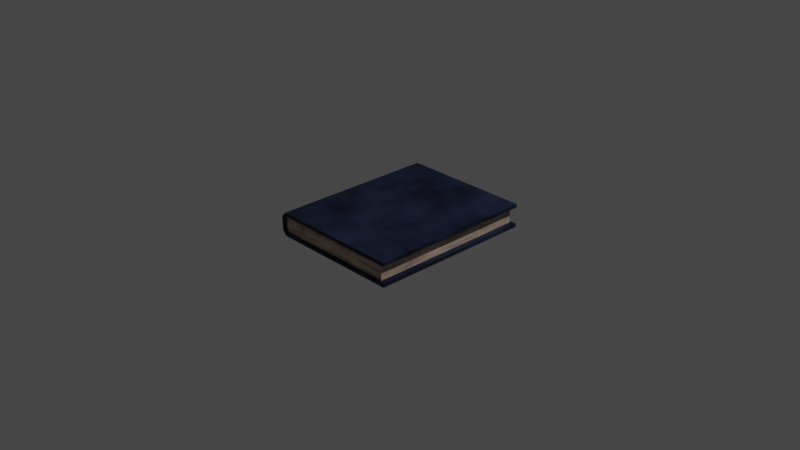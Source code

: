 # Source: Book2.blend  (saved by Blender 3.4.6; exported with 4.5.12 LTS)
import bpy
from mathutils import Matrix  # noqa: F401  (used for matrix-valued properties, if any)

bpy.ops.wm.read_factory_settings(use_empty=True)
scene = bpy.context.scene
scene.name = 'Scene'

# ---- collections
col_collection = bpy.data.collections.new('Collection'); scene.collection.children.link(col_collection)

# ---- materials (node trees are filled in below, after node groups)
mat_material = bpy.data.materials.new('Material')
mat_material.alpha_threshold = 0.0
mat_material.use_transparent_shadow = False
mat_material.roughness = 0.5
mat_material.line_color = (0.0, 0.0, 0.0, 1.0)
mat_material_001 = bpy.data.materials.new('Material.001')
mat_material_001.use_transparent_shadow = False

# ---- material node trees
mat_material.use_nodes = True; mat_material.node_tree.nodes.clear()
_N = mat_material.node_tree.nodes; _L = mat_material.node_tree.links
n0 = _N.new('ShaderNodeBsdfPrincipled'); n0.name = 'Principled BSDF'; n0.location = (10, 300)
n0.distribution = 'GGX'
n0.subsurface_method = 'RANDOM_WALK_SKIN'
n0.inputs[0].default_value = (1.0, 0.7534, 0.6071, 1.0)
n0.inputs[2].default_value = 0.3691
n0.inputs[3].default_value = 1.45
n0.inputs[27].default_value = (0.0, 0.0, 0.0, 1.0)
n0.inputs[28].default_value = 1.0
n1 = _N.new('ShaderNodeMixShader'); n1.name = 'Mix Shader'; n1.location = (351, 347)
n2 = _N.new('ShaderNodeTexNoise'); n2.name = 'Noise Texture'; n2.location = (-158, 511)
n2.inputs[2].default_value = 3.5
n2.inputs[3].default_value = 1.8
n2.inputs[4].default_value = 0.7467
n2.inputs[8].default_value = 0.1
n3 = _N.new('ShaderNodeOutputMaterial'); n3.name = 'Material Output'; n3.location = (576, 320)
_L.new(n1.outputs[0], n3.inputs[0])
_L.new(n0.outputs[0], n1.inputs[1])
_L.new(n2.outputs[0], n1.inputs[0])
n3.is_active_output = True
mat_material_001.use_nodes = True; mat_material_001.node_tree.nodes.clear()
_N = mat_material_001.node_tree.nodes; _L = mat_material_001.node_tree.links
n0 = _N.new('ShaderNodeBsdfPrincipled'); n0.name = 'Principled BSDF'; n0.location = (10, 300)
n0.distribution = 'GGX'
n0.subsurface_method = 'RANDOM_WALK_SKIN'
n0.inputs[0].default_value = (0.02033, 0.03143, 0.07593, 1.0)
n0.inputs[2].default_value = 0.3691
n0.inputs[3].default_value = 1.45
n0.inputs[27].default_value = (0.0, 0.0, 0.0, 1.0)
n0.inputs[28].default_value = 1.0
n1 = _N.new('ShaderNodeMixShader'); n1.name = 'Mix Shader'; n1.location = (351, 347)
n2 = _N.new('ShaderNodeTexNoise'); n2.name = 'Noise Texture'; n2.location = (-158, 511)
n2.inputs[2].default_value = 3.3
n2.inputs[3].default_value = 1.8
n2.inputs[4].default_value = 0.7467
n2.inputs[8].default_value = 0.1
n3 = _N.new('ShaderNodeOutputMaterial'); n3.name = 'Material Output'; n3.location = (576, 320)
_L.new(n1.outputs[0], n3.inputs[0])
_L.new(n0.outputs[0], n1.inputs[1])
_L.new(n2.outputs[0], n1.inputs[0])
n3.is_active_output = True

# ---- world
world_world = bpy.data.worlds.new('World'); scene.world = world_world
world_world.use_nodes = True; world_world.node_tree.nodes.clear()
_N = world_world.node_tree.nodes; _L = world_world.node_tree.links
n0 = _N.new('ShaderNodeOutputWorld'); n0.name = 'World Output'; n0.location = (300, 300)
n1 = _N.new('ShaderNodeBackground'); n1.name = 'Background'; n1.location = (10, 300)
n1.inputs[0].default_value = (0.05088, 0.05088, 0.05088, 1.0)
_L.new(n1.outputs[0], n0.inputs[0])
n0.is_active_output = True
world_world.color = (0.05088, 0.05088, 0.05088)
world_world.use_sun_shadow = False
world_world.sun_shadow_jitter_overblur = 0.0

# ---- cameras
cam_camera = bpy.data.cameras.new('Camera')
cam_camera.clip_end = 100.0
cam_camera.ortho_scale = 7.314

# ---- lights
light_light = bpy.data.lights.new('Light', 'POINT')
light_light.transmission_factor = 0.0
light_light.energy = 1000.0
light_light.shadow_soft_size = 0.1
light_light.shadow_maximum_resolution = 0.006
light_light.use_absolute_resolution = True

# ---- meshes
me_cube = bpy.data.meshes.new('Cube')
me_cube.from_pydata([(0.7034, 0.8902, 0.1224), (0.7034, 0.8902, -0.1224), (0.7034, -0.8902, 0.1224), (0.7034, -0.8902, -0.1224), (-0.7034, 0.8902, 0.07604), (-0.6571, 0.8902, 0.1224), (-0.6571, 0.8902, -0.1224), (-0.7034, 0.8902, -0.07604), (-0.6571, -0.8902, 0.1224), (-0.7034, -0.8902, 0.07604), (-0.7034, -0.8902, -0.07604), (-0.6571, -0.8902, -0.1224)], [], [(3, 2, 8, 9, 10, 11), (1, 0, 2, 3), (6, 7, 4, 5, 0, 1)])
_uv = me_cube.uv_layers.new(name='UVMap')
_uv.uv.foreach_set('vector', [0.375, 0.75, 0.625, 0.75, 0.625, 0.9918, 0.5777, 1.0, 0.4223, 1.0, 0.375, 0.9918, 0.375, 0.5, 0.625, 0.5, 0.625, 0.75, 0.375, 0.75, 0.375, 0.2582, 0.4223, 0.25, 0.5777, 0.25, 0.625, 0.2582, 0.625, 0.5, 0.375, 0.5])
me_cube.materials.append(mat_material)
me_cube.use_mirror_vertex_groups = False
me_cube.update()
me_cube_001 = bpy.data.meshes.new('Cube.001')
me_cube_001.from_pydata([(0.7642, 0.9489, 0.1304), (0.7642, 0.9489, -0.1304), (0.7642, -0.9489, 0.1304), (0.7642, -0.9489, -0.1304), (-0.7353, 0.9489, 0.08105), (-0.6859, 0.9489, 0.1304), (-0.6859, 0.9489, -0.1304), (-0.7353, 0.9489, -0.08105), (-0.6859, -0.9489, 0.1304), (-0.7353, -0.9489, 0.08105), (-0.7353, -0.9489, -0.08105), (-0.6859, -0.9489, -0.1304), (0.7642, 0.9489, 0.09044), (0.7642, 0.9489, -0.09044), (0.7642, -0.9489, 0.09044), (0.7642, -0.9489, -0.09044), (-0.6984, 0.9489, 0.06575), (-0.6706, 0.9489, 0.09348), (-0.6706, 0.9489, -0.09348), (-0.6984, 0.9489, -0.06575), (-0.6706, -0.9489, 0.09348), (-0.6984, -0.9489, 0.06575), (-0.6984, -0.9489, -0.06575), (-0.6706, -0.9489, -0.09348)], [], [(6, 1, 3, 11), (0, 5, 8, 2), (10, 9, 4, 7), (6, 11, 10, 7), (8, 5, 4, 9), (18, 23, 15, 13), (12, 14, 20, 17), (22, 19, 16, 21), (18, 19, 22, 23), (20, 21, 16, 17), (0, 2, 14, 12), (3, 1, 13, 15), (6, 7, 19, 18), (10, 11, 23, 22), (8, 9, 21, 20), (4, 5, 17, 16), (1, 6, 18, 13), (7, 4, 16, 19), (5, 0, 12, 17), (9, 10, 22, 21), (2, 8, 20, 14), (11, 3, 15, 23)])
me_cube_001.polygons.foreach_set('material_index', [1, 1, 1, 1, 1, 1, 1, 1, 1, 1, 1, 1, 1, 1, 1, 1, 1, 1, 1, 1, 1, 1])
_uv = me_cube_001.uv_layers.new(name='UVMap')
_uv.uv.foreach_set('vector', [0.1332, 0.5, 0.375, 0.5, 0.375, 0.75, 0.1332, 0.75, 0.625, 0.5, 0.8668, 0.5, 0.8668, 0.75, 0.625, 0.75, 0.4223, 0.0, 0.5777, 0.0, 0.5777, 0.25, 0.4223, 0.25, 0.1332, 0.5, 0.1332, 0.75, 0.125, 0.75, 0.125, 0.5, 0.625, 0.0, 0.625, 0.25, 0.5777, 0.25, 0.5777, 0.0, 0.1332, 0.5, 0.1332, 0.75, 0.375, 0.75, 0.375, 0.5, 0.625, 0.5, 0.625, 0.75, 0.8668, 0.75, 0.8668, 0.5, 0.4223, 0.0, 0.4223, 0.25, 0.5777, 0.25, 0.5777, 0.0, 0.1332, 0.5, 0.125, 0.5, 0.125, 0.75, 0.1332, 0.75, 0.625, 0.0, 0.5777, 0.0, 0.5777, 0.25, 0.625, 0.25, 0.625, 0.5, 0.625, 0.75, 0.625, 0.75, 0.625, 0.5, 0.375, 0.75, 0.375, 0.5, 0.375, 0.5, 0.375, 0.75, 0.1332, 0.5, 0.125, 0.5, 0.125, 0.5, 0.1332, 0.5, 0.125, 0.75, 0.1332, 0.75, 0.1332, 0.75, 0.125, 0.75, 0.625, 0.0, 0.5777, 0.0, 0.5777, 0.0, 0.625, 0.0, 0.5777, 0.25, 0.625, 0.25, 0.625, 0.25, 0.5777, 0.25, 0.375, 0.5, 0.1332, 0.5, 0.1332, 0.5, 0.375, 0.5, 0.4223, 0.25, 0.5777, 0.25, 0.5777, 0.25, 0.4223, 0.25, 0.8668, 0.5, 0.625, 0.5, 0.625, 0.5, 0.8668, 0.5, 0.5777, 0.0, 0.4223, 0.0, 0.4223, 0.0, 0.5777, 0.0, 0.625, 0.75, 0.8668, 0.75, 0.8668, 0.75, 0.625, 0.75, 0.1332, 0.75, 0.375, 0.75, 0.375, 0.75, 0.1332, 0.75])
me_cube_001.materials.append(mat_material)
me_cube_001.materials.append(mat_material_001)
me_cube_001.use_mirror_vertex_groups = False
me_cube_001.update()

# ---- objects
ob_cube = bpy.data.objects.new('Cube', me_cube)
ob_light = bpy.data.objects.new('Light', light_light)
ob_camera = bpy.data.objects.new('Camera', cam_camera)
ob_cube_001 = bpy.data.objects.new('Cube.001', me_cube_001)

# ---- transforms, parenting, visibility, modifiers, constraints
ob_cube.location = (0.0, 0.0, 0.0)
ob_cube.lock_rotations_4d = False
ob_cube.empty_display_type = 'ARROWS'
ob_cube.lineart.crease_threshold = 0.0
ob_light.location = (4.076, 1.005, 5.904)
ob_light.rotation_euler = (0.6503, 0.05522, 1.866)
ob_light.lock_rotations_4d = False
ob_light.empty_display_type = 'ARROWS'
ob_light.color = (0.0, 0.0, 0.0, 0.0)
ob_light.lineart.crease_threshold = 0.0
ob_camera.location = (7.359, -6.926, 4.958)
ob_camera.rotation_euler = (1.109, 0.0, 0.8149)
ob_camera.lock_rotations_4d = False
ob_camera.empty_display_type = 'ARROWS'
ob_camera.color = (0.0, 0.0, 0.0, 0.0)
ob_camera.display_type = 'WIRE'
ob_camera.lineart.crease_threshold = 0.0
ob_cube_001.location = (0.0, 0.0, 0.0)
ob_cube_001.scale = (1.0, 0.9672, 1.0)
ob_cube_001.lock_rotations_4d = False
ob_cube_001.empty_display_type = 'ARROWS'
ob_cube_001.lineart.crease_threshold = 0.0

# ---- collection membership
col_collection.objects.link(ob_cube)
col_collection.objects.link(ob_light)
col_collection.objects.link(ob_camera)
col_collection.objects.link(ob_cube_001)

# ---- scene / render settings (as saved in the file)
scene.camera = ob_camera
scene.frame_start = 1; scene.frame_end = 250; scene.frame_set(1)
scene.render.engine = 'BLENDER_EEVEE_NEXT'
scene.cycles.sampling_pattern = 'TABULATED_SOBOL'
scene.cycles.use_light_tree = False
scene.view_settings.view_transform = 'Filmic'
bpy.context.view_layer.update()
